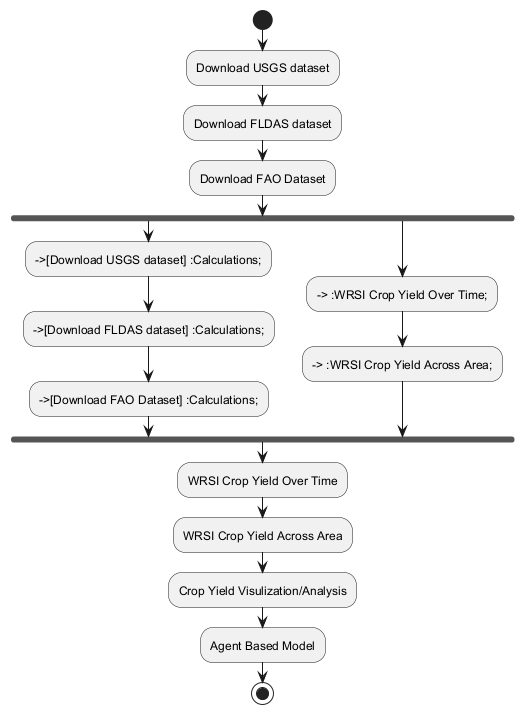

The diagram above was rendered by PlantUML. Its source (embedded in the PNG):
@startuml
start
:Download USGS dataset;
:Download FLDAS dataset;
:Download FAO Dataset;
fork
  -->[Download USGS dataset] :Calculations;
  -->[Download FLDAS dataset] :Calculations;
  -->[Download FAO Dataset] :Calculations;
fork again
  --> :WRSI Crop Yield Over Time;
  --> :WRSI Crop Yield Across Area;
end fork
:WRSI Crop Yield Over Time;
:WRSI Crop Yield Across Area;
:Crop Yield Visulization/Analysis;
:Agent Based Model;
stop
@enduml